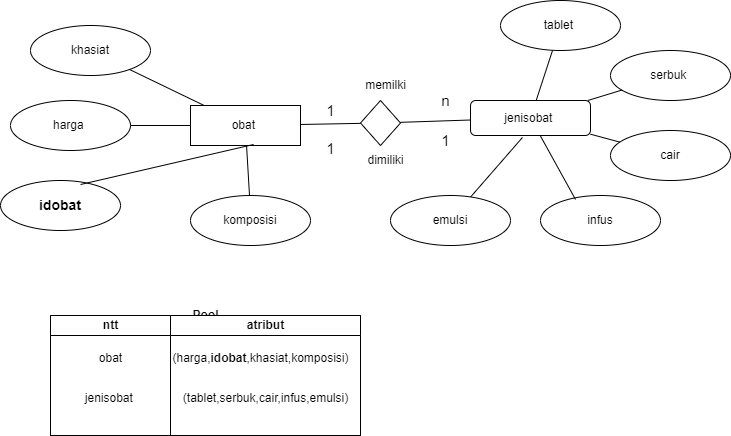

The diagram above was exported from draw.io. Its source (the exported page's mxGraphModel, read from the mxfile embedded in the PNG):
<mxGraphModel dx="954" dy="1692" grid="1" gridSize="10" guides="1" tooltips="1" connect="1" arrows="1" fold="1" page="1" pageScale="1" pageWidth="850" pageHeight="1100" math="0" shadow="0">
  <root>
    <mxCell id="0" />
    <mxCell id="1" parent="0" />
    <mxCell id="Tf6_NDDRVQ-c_Z_gR_wS-1" value="obat&amp;nbsp;" style="rounded=0;whiteSpace=wrap;html=1;" vertex="1" parent="1">
      <mxGeometry x="200" y="-600" width="110" height="40" as="geometry" />
    </mxCell>
    <mxCell id="Tf6_NDDRVQ-c_Z_gR_wS-2" value="khasiat" style="ellipse;whiteSpace=wrap;html=1;" vertex="1" parent="1">
      <mxGeometry x="40" y="-680" width="120" height="50" as="geometry" />
    </mxCell>
    <mxCell id="Tf6_NDDRVQ-c_Z_gR_wS-3" value="harga&amp;nbsp;" style="ellipse;whiteSpace=wrap;html=1;" vertex="1" parent="1">
      <mxGeometry x="20" y="-605" width="120" height="50" as="geometry" />
    </mxCell>
    <mxCell id="Tf6_NDDRVQ-c_Z_gR_wS-4" value="&lt;span style=&quot;font-size: 14px;&quot;&gt;&lt;b&gt;idobat&lt;/b&gt;&lt;/span&gt;" style="ellipse;whiteSpace=wrap;html=1;" vertex="1" parent="1">
      <mxGeometry x="10" y="-525" width="120" height="50" as="geometry" />
    </mxCell>
    <mxCell id="Tf6_NDDRVQ-c_Z_gR_wS-5" value="komposisi" style="ellipse;whiteSpace=wrap;html=1;direction=west;" vertex="1" parent="1">
      <mxGeometry x="200" y="-510" width="120" height="50" as="geometry" />
    </mxCell>
    <mxCell id="Tf6_NDDRVQ-c_Z_gR_wS-7" value="jenisobat&amp;nbsp;" style="rounded=1;whiteSpace=wrap;html=1;" vertex="1" parent="1">
      <mxGeometry x="480" y="-605" width="120" height="35" as="geometry" />
    </mxCell>
    <mxCell id="Tf6_NDDRVQ-c_Z_gR_wS-8" value="tablet&amp;nbsp;" style="ellipse;whiteSpace=wrap;html=1;" vertex="1" parent="1">
      <mxGeometry x="510" y="-705" width="120" height="50" as="geometry" />
    </mxCell>
    <mxCell id="Tf6_NDDRVQ-c_Z_gR_wS-9" value="&lt;div&gt;serbuk&amp;nbsp;&lt;/div&gt;" style="ellipse;whiteSpace=wrap;html=1;" vertex="1" parent="1">
      <mxGeometry x="620" y="-655" width="120" height="50" as="geometry" />
    </mxCell>
    <mxCell id="Tf6_NDDRVQ-c_Z_gR_wS-10" value="&lt;div&gt;cair&lt;/div&gt;" style="ellipse;whiteSpace=wrap;html=1;" vertex="1" parent="1">
      <mxGeometry x="620" y="-575" width="120" height="50" as="geometry" />
    </mxCell>
    <mxCell id="Tf6_NDDRVQ-c_Z_gR_wS-11" value="infus" style="ellipse;whiteSpace=wrap;html=1;" vertex="1" parent="1">
      <mxGeometry x="550" y="-510" width="120" height="50" as="geometry" />
    </mxCell>
    <mxCell id="Tf6_NDDRVQ-c_Z_gR_wS-12" value="emulsi" style="ellipse;whiteSpace=wrap;html=1;" vertex="1" parent="1">
      <mxGeometry x="400" y="-510" width="120" height="50" as="geometry" />
    </mxCell>
    <mxCell id="Tf6_NDDRVQ-c_Z_gR_wS-13" value="" style="endArrow=none;html=1;rounded=0;" edge="1" parent="1" source="Tf6_NDDRVQ-c_Z_gR_wS-2" target="Tf6_NDDRVQ-c_Z_gR_wS-1">
      <mxGeometry width="50" height="50" relative="1" as="geometry">
        <mxPoint x="300" y="-500" as="sourcePoint" />
        <mxPoint x="350" y="-550" as="targetPoint" />
      </mxGeometry>
    </mxCell>
    <mxCell id="Tf6_NDDRVQ-c_Z_gR_wS-14" value="" style="endArrow=none;html=1;rounded=0;" edge="1" parent="1" source="Tf6_NDDRVQ-c_Z_gR_wS-3" target="Tf6_NDDRVQ-c_Z_gR_wS-1">
      <mxGeometry width="50" height="50" relative="1" as="geometry">
        <mxPoint x="300" y="-500" as="sourcePoint" />
        <mxPoint x="350" y="-550" as="targetPoint" />
      </mxGeometry>
    </mxCell>
    <mxCell id="Tf6_NDDRVQ-c_Z_gR_wS-15" value="" style="endArrow=none;html=1;rounded=0;exitX=0.667;exitY=0.08;exitDx=0;exitDy=0;exitPerimeter=0;entryX=0.573;entryY=0.975;entryDx=0;entryDy=0;entryPerimeter=0;" edge="1" parent="1" source="Tf6_NDDRVQ-c_Z_gR_wS-4" target="Tf6_NDDRVQ-c_Z_gR_wS-1">
      <mxGeometry width="50" height="50" relative="1" as="geometry">
        <mxPoint x="300" y="-500" as="sourcePoint" />
        <mxPoint x="350" y="-550" as="targetPoint" />
      </mxGeometry>
    </mxCell>
    <mxCell id="Tf6_NDDRVQ-c_Z_gR_wS-16" value="" style="endArrow=none;html=1;rounded=0;" edge="1" parent="1" source="Tf6_NDDRVQ-c_Z_gR_wS-5" target="Tf6_NDDRVQ-c_Z_gR_wS-1">
      <mxGeometry width="50" height="50" relative="1" as="geometry">
        <mxPoint x="300" y="-500" as="sourcePoint" />
        <mxPoint x="350" y="-550" as="targetPoint" />
      </mxGeometry>
    </mxCell>
    <mxCell id="Tf6_NDDRVQ-c_Z_gR_wS-17" value="" style="endArrow=none;html=1;rounded=0;" edge="1" parent="1" source="Tf6_NDDRVQ-c_Z_gR_wS-6" target="Tf6_NDDRVQ-c_Z_gR_wS-7">
      <mxGeometry width="50" height="50" relative="1" as="geometry">
        <mxPoint x="300" y="-500" as="sourcePoint" />
        <mxPoint x="350" y="-550" as="targetPoint" />
      </mxGeometry>
    </mxCell>
    <mxCell id="Tf6_NDDRVQ-c_Z_gR_wS-18" value="" style="endArrow=none;html=1;rounded=0;" edge="1" parent="1" source="Tf6_NDDRVQ-c_Z_gR_wS-1" target="Tf6_NDDRVQ-c_Z_gR_wS-6">
      <mxGeometry width="50" height="50" relative="1" as="geometry">
        <mxPoint x="310" y="-581" as="sourcePoint" />
        <mxPoint x="480" y="-586" as="targetPoint" />
      </mxGeometry>
    </mxCell>
    <mxCell id="Tf6_NDDRVQ-c_Z_gR_wS-6" value="" style="rhombus;whiteSpace=wrap;html=1;" vertex="1" parent="1">
      <mxGeometry x="370" y="-605" width="40" height="45" as="geometry" />
    </mxCell>
    <mxCell id="Tf6_NDDRVQ-c_Z_gR_wS-19" value="" style="endArrow=none;html=1;rounded=0;" edge="1" parent="1" source="Tf6_NDDRVQ-c_Z_gR_wS-8" target="Tf6_NDDRVQ-c_Z_gR_wS-7">
      <mxGeometry width="50" height="50" relative="1" as="geometry">
        <mxPoint x="300" y="-500" as="sourcePoint" />
        <mxPoint x="350" y="-550" as="targetPoint" />
      </mxGeometry>
    </mxCell>
    <mxCell id="Tf6_NDDRVQ-c_Z_gR_wS-20" value="" style="endArrow=none;html=1;rounded=0;" edge="1" parent="1" source="Tf6_NDDRVQ-c_Z_gR_wS-7" target="Tf6_NDDRVQ-c_Z_gR_wS-9">
      <mxGeometry width="50" height="50" relative="1" as="geometry">
        <mxPoint x="300" y="-500" as="sourcePoint" />
        <mxPoint x="350" y="-550" as="targetPoint" />
      </mxGeometry>
    </mxCell>
    <mxCell id="Tf6_NDDRVQ-c_Z_gR_wS-21" value="" style="endArrow=none;html=1;rounded=0;" edge="1" parent="1" source="Tf6_NDDRVQ-c_Z_gR_wS-7" target="Tf6_NDDRVQ-c_Z_gR_wS-10">
      <mxGeometry width="50" height="50" relative="1" as="geometry">
        <mxPoint x="300" y="-500" as="sourcePoint" />
        <mxPoint x="350" y="-550" as="targetPoint" />
      </mxGeometry>
    </mxCell>
    <mxCell id="Tf6_NDDRVQ-c_Z_gR_wS-22" value="" style="endArrow=none;html=1;rounded=0;exitX=0.292;exitY=0.08;exitDx=0;exitDy=0;exitPerimeter=0;" edge="1" parent="1" source="Tf6_NDDRVQ-c_Z_gR_wS-11" target="Tf6_NDDRVQ-c_Z_gR_wS-7">
      <mxGeometry width="50" height="50" relative="1" as="geometry">
        <mxPoint x="300" y="-500" as="sourcePoint" />
        <mxPoint x="350" y="-550" as="targetPoint" />
      </mxGeometry>
    </mxCell>
    <mxCell id="Tf6_NDDRVQ-c_Z_gR_wS-23" value="" style="endArrow=none;html=1;rounded=0;entryX=0.433;entryY=1.057;entryDx=0;entryDy=0;entryPerimeter=0;" edge="1" parent="1" source="Tf6_NDDRVQ-c_Z_gR_wS-12" target="Tf6_NDDRVQ-c_Z_gR_wS-7">
      <mxGeometry width="50" height="50" relative="1" as="geometry">
        <mxPoint x="300" y="-500" as="sourcePoint" />
        <mxPoint x="350" y="-550" as="targetPoint" />
      </mxGeometry>
    </mxCell>
    <mxCell id="Tf6_NDDRVQ-c_Z_gR_wS-24" value="&lt;font style=&quot;font-size: 15px;&quot;&gt;1&lt;/font&gt;" style="text;html=1;align=center;verticalAlign=middle;resizable=0;points=[];autosize=1;strokeColor=none;fillColor=none;" vertex="1" parent="1">
      <mxGeometry x="325" y="-610" width="30" height="30" as="geometry" />
    </mxCell>
    <mxCell id="Tf6_NDDRVQ-c_Z_gR_wS-25" value="&lt;span style=&quot;font-size: 15px;&quot;&gt;1&lt;/span&gt;" style="text;html=1;align=center;verticalAlign=middle;resizable=0;points=[];autosize=1;strokeColor=none;fillColor=none;" vertex="1" parent="1">
      <mxGeometry x="325" y="-572" width="30" height="30" as="geometry" />
    </mxCell>
    <mxCell id="Tf6_NDDRVQ-c_Z_gR_wS-26" value="&lt;font style=&quot;font-size: 15px;&quot;&gt;1&lt;/font&gt;" style="text;html=1;align=center;verticalAlign=middle;resizable=0;points=[];autosize=1;strokeColor=none;fillColor=none;" vertex="1" parent="1">
      <mxGeometry x="440" y="-580" width="30" height="30" as="geometry" />
    </mxCell>
    <mxCell id="Tf6_NDDRVQ-c_Z_gR_wS-27" value="&lt;font style=&quot;font-size: 15px;&quot;&gt;n&lt;/font&gt;" style="text;html=1;align=center;verticalAlign=middle;resizable=0;points=[];autosize=1;strokeColor=none;fillColor=none;" vertex="1" parent="1">
      <mxGeometry x="440" y="-620" width="30" height="30" as="geometry" />
    </mxCell>
    <mxCell id="Tf6_NDDRVQ-c_Z_gR_wS-28" value="memilki" style="text;html=1;align=center;verticalAlign=middle;resizable=0;points=[];autosize=1;strokeColor=none;fillColor=none;" vertex="1" parent="1">
      <mxGeometry x="365" y="-635" width="60" height="30" as="geometry" />
    </mxCell>
    <mxCell id="Tf6_NDDRVQ-c_Z_gR_wS-35" value="Pool" style="swimlane;childLayout=stackLayout;resizeParent=1;resizeParentMax=0;startSize=0;html=1;" vertex="1" parent="1">
      <mxGeometry x="60" y="-390" width="310" height="120" as="geometry" />
    </mxCell>
    <mxCell id="Tf6_NDDRVQ-c_Z_gR_wS-36" value="ntt" style="swimlane;startSize=20;html=1;" vertex="1" parent="Tf6_NDDRVQ-c_Z_gR_wS-35">
      <mxGeometry width="120" height="120" as="geometry" />
    </mxCell>
    <mxCell id="Tf6_NDDRVQ-c_Z_gR_wS-37" value="atribut" style="swimlane;startSize=20;html=1;" vertex="1" parent="Tf6_NDDRVQ-c_Z_gR_wS-35">
      <mxGeometry x="120" width="190" height="120" as="geometry" />
    </mxCell>
    <mxCell id="Tf6_NDDRVQ-c_Z_gR_wS-43" value="(harga,&lt;b&gt;idobat&lt;/b&gt;,khasiat,komposisi)" style="text;html=1;align=center;verticalAlign=middle;resizable=0;points=[];autosize=1;strokeColor=none;fillColor=none;" vertex="1" parent="Tf6_NDDRVQ-c_Z_gR_wS-37">
      <mxGeometry x="-10" y="28" width="200" height="30" as="geometry" />
    </mxCell>
    <mxCell id="Tf6_NDDRVQ-c_Z_gR_wS-47" value="(tablet,serbuk,cair,infus,emulsi)" style="text;html=1;align=center;verticalAlign=middle;resizable=0;points=[];autosize=1;strokeColor=none;fillColor=none;" vertex="1" parent="Tf6_NDDRVQ-c_Z_gR_wS-37">
      <mxGeometry y="68" width="190" height="30" as="geometry" />
    </mxCell>
    <mxCell id="Tf6_NDDRVQ-c_Z_gR_wS-40" value="dimiliki" style="text;html=1;align=center;verticalAlign=middle;resizable=0;points=[];autosize=1;strokeColor=none;fillColor=none;" vertex="1" parent="1">
      <mxGeometry x="365" y="-560" width="60" height="30" as="geometry" />
    </mxCell>
    <mxCell id="Tf6_NDDRVQ-c_Z_gR_wS-41" value="obat" style="text;html=1;align=center;verticalAlign=middle;resizable=0;points=[];autosize=1;strokeColor=none;fillColor=none;" vertex="1" parent="1">
      <mxGeometry x="95" y="-362" width="50" height="30" as="geometry" />
    </mxCell>
    <mxCell id="Tf6_NDDRVQ-c_Z_gR_wS-46" value="jenisobat&amp;nbsp;" style="text;html=1;align=center;verticalAlign=middle;resizable=0;points=[];autosize=1;strokeColor=none;fillColor=none;" vertex="1" parent="1">
      <mxGeometry x="85" y="-322" width="70" height="30" as="geometry" />
    </mxCell>
  </root>
</mxGraphModel>